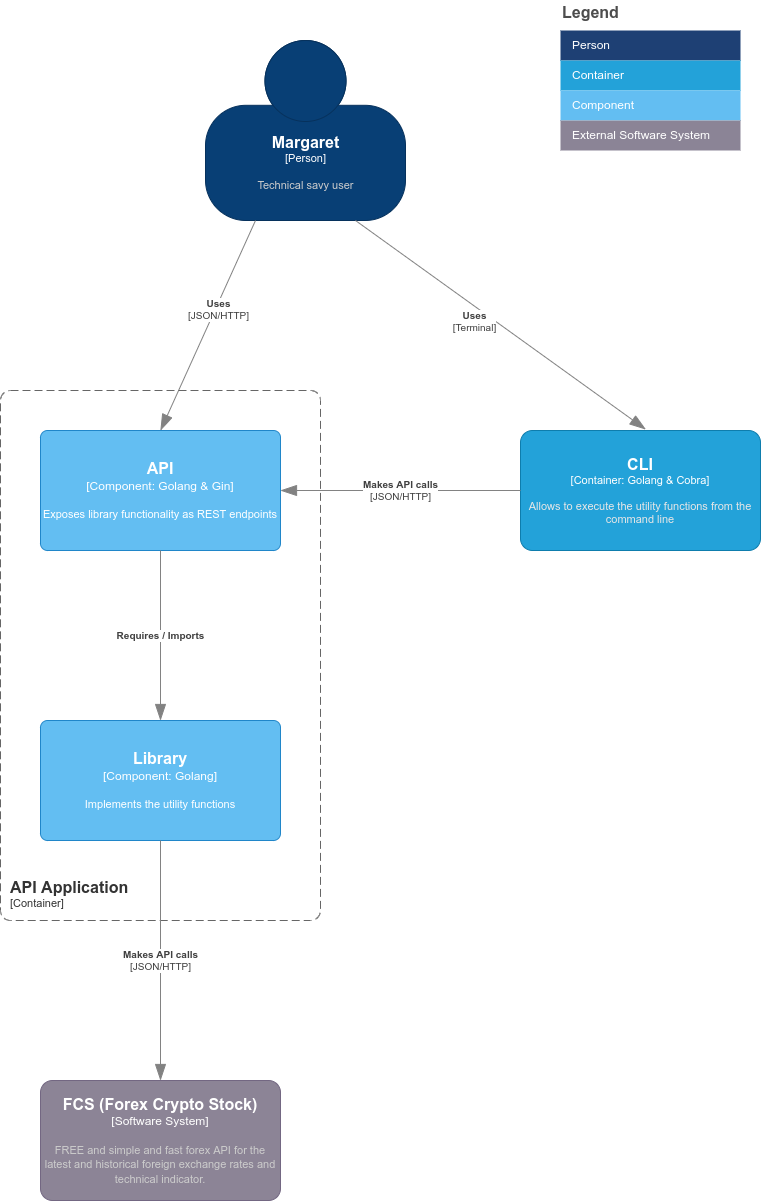

The diagram above was exported from draw.io. Its source (the exported page's mxGraphModel, read from the mxfile embedded in the PNG):
<mxGraphModel dx="2305" dy="1337" grid="1" gridSize="10" guides="1" tooltips="1" connect="1" arrows="1" fold="1" page="1" pageScale="1" pageWidth="850" pageHeight="1100" math="0" shadow="0">
  <root>
    <mxCell id="0" />
    <mxCell id="1" parent="0" />
    <object c4Name="Margaret" c4Type="Person" c4Description="Technical savy user" label="&lt;font style=&quot;font-size: 16px&quot;&gt;&lt;b&gt;%c4Name%&lt;/b&gt;&lt;/font&gt;&lt;div&gt;[%c4Type%]&lt;/div&gt;&lt;br&gt;&lt;div&gt;&lt;font style=&quot;font-size: 11px&quot;&gt;&lt;font color=&quot;#cccccc&quot;&gt;%c4Description%&lt;/font&gt;&lt;/div&gt;" placeholders="1" id="7i0rtDLTuPyNYNXyVpqk-1">
      <mxCell style="html=1;fontSize=11;dashed=0;whitespace=wrap;fillColor=#083F75;strokeColor=#06315C;fontColor=#ffffff;shape=mxgraph.c4.person2;align=center;metaEdit=1;points=[[0.5,0,0],[1,0.5,0],[1,0.75,0],[0.75,1,0],[0.5,1,0],[0.25,1,0],[0,0.75,0],[0,0.5,0]];resizable=0;" parent="1" vertex="1">
        <mxGeometry x="325" y="320" width="200" height="180" as="geometry" />
      </mxCell>
    </object>
    <object placeholders="1" c4Type="Relationship" c4Technology="JSON/HTTP" c4Description="Uses" label="&lt;div style=&quot;text-align: left&quot;&gt;&lt;div style=&quot;text-align: center&quot;&gt;&lt;b&gt;%c4Description%&lt;/b&gt;&lt;/div&gt;&lt;div style=&quot;text-align: center&quot;&gt;[%c4Technology%]&lt;/div&gt;&lt;/div&gt;" id="7i0rtDLTuPyNYNXyVpqk-4">
      <mxCell style="endArrow=blockThin;html=1;fontSize=10;fontColor=#404040;strokeWidth=1;endFill=1;strokeColor=#828282;elbow=vertical;metaEdit=1;endSize=14;startSize=14;jumpStyle=arc;jumpSize=16;rounded=0;exitX=0.25;exitY=1;exitDx=0;exitDy=0;exitPerimeter=0;entryX=0.5;entryY=0;entryDx=0;entryDy=0;entryPerimeter=0;" parent="1" source="7i0rtDLTuPyNYNXyVpqk-1" target="OXaNKbUlUilU474iqgfb-42" edge="1">
        <mxGeometry x="-0.2068" y="-10" width="240" relative="1" as="geometry">
          <mxPoint x="280" y="390" as="sourcePoint" />
          <mxPoint x="200" y="580.0000000000002" as="targetPoint" />
          <mxPoint x="10" y="10" as="offset" />
        </mxGeometry>
      </mxCell>
    </object>
    <object placeholders="1" c4Name="CLI" c4Type="Container" c4Technology="Golang &amp; Cobra" c4Description="Allows to execute the utility functions from the command line" label="&lt;font style=&quot;font-size: 16px&quot;&gt;&lt;b&gt;%c4Name%&lt;/b&gt;&lt;/font&gt;&lt;div&gt;[%c4Type%: %c4Technology%]&lt;/div&gt;&lt;br&gt;&lt;div&gt;&lt;font style=&quot;font-size: 11px&quot;&gt;&lt;font color=&quot;#E6E6E6&quot;&gt;%c4Description%&lt;/font&gt;&lt;/div&gt;" id="OXaNKbUlUilU474iqgfb-18">
      <mxCell style="rounded=1;whiteSpace=wrap;html=1;fontSize=11;labelBackgroundColor=none;fillColor=#23A2D9;fontColor=#ffffff;align=center;arcSize=10;strokeColor=#0E7DAD;metaEdit=1;resizable=0;points=[[0.25,0,0],[0.5,0,0],[0.75,0,0],[1,0.25,0],[1,0.5,0],[1,0.75,0],[0.75,1,0],[0.5,1,0],[0.25,1,0],[0,0.75,0],[0,0.5,0],[0,0.25,0]];" vertex="1" parent="1">
        <mxGeometry x="640" y="710" width="240" height="120" as="geometry" />
      </mxCell>
    </object>
    <object placeholders="1" c4Type="Relationship" c4Technology="Terminal" c4Description="Uses" label="&lt;div style=&quot;text-align: left&quot;&gt;&lt;div style=&quot;text-align: center&quot;&gt;&lt;b&gt;%c4Description%&lt;/b&gt;&lt;/div&gt;&lt;div style=&quot;text-align: center&quot;&gt;[%c4Technology%]&lt;/div&gt;&lt;/div&gt;" id="OXaNKbUlUilU474iqgfb-19">
      <mxCell style="endArrow=blockThin;html=1;fontSize=10;fontColor=#404040;strokeWidth=1;endFill=1;strokeColor=#828282;elbow=vertical;metaEdit=1;endSize=14;startSize=14;jumpStyle=arc;jumpSize=16;rounded=0;exitX=0.75;exitY=1;exitDx=0;exitDy=0;exitPerimeter=0;entryX=0.522;entryY=-0.009;entryDx=0;entryDy=0;entryPerimeter=0;" edge="1" parent="1" source="7i0rtDLTuPyNYNXyVpqk-1" target="OXaNKbUlUilU474iqgfb-18">
        <mxGeometry x="-0.2068" y="-10" width="240" relative="1" as="geometry">
          <mxPoint x="280" y="360.0000000000002" as="sourcePoint" />
          <mxPoint x="230" y="599.96" as="targetPoint" />
          <mxPoint x="10" y="10" as="offset" />
        </mxGeometry>
      </mxCell>
    </object>
    <object placeholders="1" c4Name="FCS (Forex Crypto Stock)" c4Type="Software System" c4Description="FREE and simple and fast forex API for the latest and historical foreign exchange rates and technical indicator.&#10;" label="&lt;font style=&quot;font-size: 16px&quot;&gt;&lt;b&gt;%c4Name%&lt;/b&gt;&lt;/font&gt;&lt;div&gt;[%c4Type%]&lt;/div&gt;&lt;br&gt;&lt;div&gt;&lt;font style=&quot;font-size: 11px&quot;&gt;&lt;font color=&quot;#cccccc&quot;&gt;%c4Description%&lt;/font&gt;&lt;/div&gt;" id="OXaNKbUlUilU474iqgfb-22">
      <mxCell style="rounded=1;whiteSpace=wrap;html=1;labelBackgroundColor=none;fillColor=#8C8496;fontColor=#ffffff;align=center;arcSize=10;strokeColor=#736782;metaEdit=1;resizable=0;points=[[0.25,0,0],[0.5,0,0],[0.75,0,0],[1,0.25,0],[1,0.5,0],[1,0.75,0],[0.75,1,0],[0.5,1,0],[0.25,1,0],[0,0.75,0],[0,0.5,0],[0,0.25,0]];" vertex="1" parent="1">
        <mxGeometry x="160" y="1360" width="240" height="120" as="geometry" />
      </mxCell>
    </object>
    <object placeholders="1" c4Type="Relationship" c4Technology="JSON/HTTP" c4Description="Makes API calls" label="&lt;div style=&quot;text-align: left&quot;&gt;&lt;div style=&quot;text-align: center&quot;&gt;&lt;b&gt;%c4Description%&lt;/b&gt;&lt;/div&gt;&lt;div style=&quot;text-align: center&quot;&gt;[%c4Technology%]&lt;/div&gt;&lt;/div&gt;" id="OXaNKbUlUilU474iqgfb-24">
      <mxCell style="endArrow=blockThin;html=1;fontSize=10;fontColor=#404040;strokeWidth=1;endFill=1;strokeColor=#828282;elbow=vertical;metaEdit=1;endSize=14;startSize=14;jumpStyle=arc;jumpSize=16;rounded=0;edgeStyle=orthogonalEdgeStyle;exitX=0;exitY=0.5;exitDx=0;exitDy=0;exitPerimeter=0;entryX=1;entryY=0.5;entryDx=0;entryDy=0;entryPerimeter=0;" edge="1" parent="1" source="OXaNKbUlUilU474iqgfb-18" target="OXaNKbUlUilU474iqgfb-42">
        <mxGeometry width="240" relative="1" as="geometry">
          <mxPoint x="210" y="710.0000000000002" as="sourcePoint" />
          <mxPoint x="570" y="780" as="targetPoint" />
        </mxGeometry>
      </mxCell>
    </object>
    <object placeholders="1" c4Name="API Application" c4Type="ContainerScopeBoundary" c4Application="Container" label="&lt;font style=&quot;font-size: 16px&quot;&gt;&lt;b&gt;&lt;div style=&quot;text-align: left&quot;&gt;%c4Name%&lt;/div&gt;&lt;/b&gt;&lt;/font&gt;&lt;div style=&quot;text-align: left&quot;&gt;[%c4Application%]&lt;/div&gt;" id="OXaNKbUlUilU474iqgfb-41">
      <mxCell style="rounded=1;fontSize=11;whiteSpace=wrap;html=1;dashed=1;arcSize=20;fillColor=none;strokeColor=#666666;fontColor=#333333;labelBackgroundColor=none;align=left;verticalAlign=bottom;labelBorderColor=none;spacingTop=0;spacing=10;dashPattern=8 4;metaEdit=1;rotatable=0;perimeter=rectanglePerimeter;noLabel=0;labelPadding=0;allowArrows=0;connectable=0;expand=0;recursiveResize=0;editable=1;pointerEvents=0;absoluteArcSize=1;points=[[0.25,0,0],[0.5,0,0],[0.75,0,0],[1,0.25,0],[1,0.5,0],[1,0.75,0],[0.75,1,0],[0.5,1,0],[0.25,1,0],[0,0.75,0],[0,0.5,0],[0,0.25,0]];" vertex="1" parent="1">
        <mxGeometry x="120" y="670" width="320" height="530" as="geometry" />
      </mxCell>
    </object>
    <object placeholders="1" c4Name="API" c4Type="Component" c4Technology="Golang &amp; Gin" c4Description="Exposes library functionality as REST endpoints" label="&lt;font style=&quot;font-size: 16px&quot;&gt;&lt;b&gt;%c4Name%&lt;/b&gt;&lt;/font&gt;&lt;div&gt;[%c4Type%: %c4Technology%]&lt;/div&gt;&lt;br&gt;&lt;div&gt;&lt;font style=&quot;font-size: 11px&quot;&gt;%c4Description%&lt;/font&gt;&lt;/div&gt;" id="OXaNKbUlUilU474iqgfb-42">
      <mxCell style="rounded=1;whiteSpace=wrap;html=1;labelBackgroundColor=none;fillColor=#63BEF2;fontColor=#ffffff;align=center;arcSize=6;strokeColor=#2086C9;metaEdit=1;resizable=0;points=[[0.25,0,0],[0.5,0,0],[0.75,0,0],[1,0.25,0],[1,0.5,0],[1,0.75,0],[0.75,1,0],[0.5,1,0],[0.25,1,0],[0,0.75,0],[0,0.5,0],[0,0.25,0]];" vertex="1" parent="1">
        <mxGeometry x="160" y="710" width="240" height="120" as="geometry" />
      </mxCell>
    </object>
    <object placeholders="1" c4Name="Library" c4Type="Component" c4Technology="Golang" c4Description="Implements the utility functions" label="&lt;font style=&quot;font-size: 16px&quot;&gt;&lt;b&gt;%c4Name%&lt;/b&gt;&lt;/font&gt;&lt;div&gt;[%c4Type%: %c4Technology%]&lt;/div&gt;&lt;br&gt;&lt;div&gt;&lt;font style=&quot;font-size: 11px&quot;&gt;%c4Description%&lt;/font&gt;&lt;/div&gt;" id="OXaNKbUlUilU474iqgfb-43">
      <mxCell style="rounded=1;whiteSpace=wrap;html=1;labelBackgroundColor=none;fillColor=#63BEF2;fontColor=#ffffff;align=center;arcSize=6;strokeColor=#2086C9;metaEdit=1;resizable=0;points=[[0.25,0,0],[0.5,0,0],[0.75,0,0],[1,0.25,0],[1,0.5,0],[1,0.75,0],[0.75,1,0],[0.5,1,0],[0.25,1,0],[0,0.75,0],[0,0.5,0],[0,0.25,0]];" vertex="1" parent="1">
        <mxGeometry x="160" y="1000" width="240" height="120" as="geometry" />
      </mxCell>
    </object>
    <object placeholders="1" c4Type="Relationship" c4Description="Requires / Imports" label="&lt;div style=&quot;text-align: left&quot;&gt;&lt;div style=&quot;text-align: center&quot;&gt;&lt;b&gt;%c4Description%&lt;/b&gt;&lt;/div&gt;" id="OXaNKbUlUilU474iqgfb-45">
      <mxCell style="endArrow=blockThin;html=1;fontSize=10;fontColor=#404040;strokeWidth=1;endFill=1;strokeColor=#828282;elbow=vertical;metaEdit=1;endSize=14;startSize=14;jumpStyle=arc;jumpSize=16;rounded=0;edgeStyle=orthogonalEdgeStyle;exitX=0.5;exitY=1;exitDx=0;exitDy=0;exitPerimeter=0;" edge="1" parent="1" source="OXaNKbUlUilU474iqgfb-42" target="OXaNKbUlUilU474iqgfb-43">
        <mxGeometry width="240" relative="1" as="geometry">
          <mxPoint x="380" y="880" as="sourcePoint" />
          <mxPoint x="620" y="880" as="targetPoint" />
        </mxGeometry>
      </mxCell>
    </object>
    <object placeholders="1" c4Type="Relationship" c4Technology="JSON/HTTP" c4Description="Makes API calls" label="&lt;div style=&quot;text-align: left&quot;&gt;&lt;div style=&quot;text-align: center&quot;&gt;&lt;b&gt;%c4Description%&lt;/b&gt;&lt;/div&gt;&lt;div style=&quot;text-align: center&quot;&gt;[%c4Technology%]&lt;/div&gt;&lt;/div&gt;" id="OXaNKbUlUilU474iqgfb-46">
      <mxCell style="endArrow=blockThin;html=1;fontSize=10;fontColor=#404040;strokeWidth=1;endFill=1;strokeColor=#828282;elbow=vertical;metaEdit=1;endSize=14;startSize=14;jumpStyle=arc;jumpSize=16;rounded=0;edgeStyle=orthogonalEdgeStyle;exitX=0.5;exitY=1;exitDx=0;exitDy=0;exitPerimeter=0;" edge="1" parent="1" source="OXaNKbUlUilU474iqgfb-43" target="OXaNKbUlUilU474iqgfb-22">
        <mxGeometry width="240" relative="1" as="geometry">
          <mxPoint x="770" y="780" as="sourcePoint" />
          <mxPoint x="410" y="780" as="targetPoint" />
        </mxGeometry>
      </mxCell>
    </object>
    <mxCell id="OXaNKbUlUilU474iqgfb-47" value="Legend" style="align=left;fontSize=16;fontStyle=1;strokeColor=none;fillColor=none;fontColor=#4D4D4D;spacingTop=-8;resizable=0;" vertex="1" parent="1">
      <mxGeometry x="680" y="280" width="180" height="30" as="geometry" />
    </mxCell>
    <mxCell id="OXaNKbUlUilU474iqgfb-48" value="" style="shape=table;html=1;whiteSpace=wrap;startSize=0;container=1;collapsible=0;childLayout=tableLayout;fillColor=none;align=left;spacingLeft=10;strokeColor=none;rounded=1;arcSize=11;fontColor=#FFFFFF;resizable=0;points=[[0.25,0,0],[0.5,0,0],[0.75,0,0],[1,0.25,0],[1,0.5,0],[1,0.75,0],[0.75,1,0],[0.5,1,0],[0.25,1,0],[0,0.75,0],[0,0.5,0],[0,0.25,0]];" vertex="1" parent="1">
      <mxGeometry x="680" y="310" width="180" height="120" as="geometry" />
    </mxCell>
    <mxCell id="OXaNKbUlUilU474iqgfb-49" value="Person" style="shape=partialRectangle;html=1;whiteSpace=wrap;connectable=0;fillColor=#1E4074;top=0;left=0;bottom=0;right=0;overflow=hidden;pointerEvents=1;align=left;spacingLeft=10;strokeColor=none;fontColor=#FFFFFF;" vertex="1" parent="OXaNKbUlUilU474iqgfb-48">
      <mxGeometry width="180" height="30" as="geometry" />
    </mxCell>
    <mxCell id="OXaNKbUlUilU474iqgfb-51" value="Container" style="shape=partialRectangle;html=1;whiteSpace=wrap;connectable=0;fillColor=#23A2D9;top=0;left=0;bottom=0;right=0;overflow=hidden;pointerEvents=1;align=left;spacingLeft=10;fontColor=#FFFFFF;" vertex="1" parent="OXaNKbUlUilU474iqgfb-48">
      <mxGeometry y="30" width="180" height="30" as="geometry" />
    </mxCell>
    <mxCell id="OXaNKbUlUilU474iqgfb-52" value="Component" style="shape=partialRectangle;html=1;whiteSpace=wrap;connectable=0;fillColor=#63BEF2;top=0;left=0;bottom=0;right=0;overflow=hidden;pointerEvents=1;align=left;spacingLeft=10;fontColor=#FFFFFF;" vertex="1" parent="OXaNKbUlUilU474iqgfb-48">
      <mxGeometry y="60" width="180" height="30" as="geometry" />
    </mxCell>
    <mxCell id="OXaNKbUlUilU474iqgfb-54" value="External Software System" style="shape=partialRectangle;html=1;whiteSpace=wrap;connectable=0;fillColor=#8B8496;top=0;left=0;bottom=0;right=0;overflow=hidden;pointerEvents=1;align=left;spacingLeft=10;fontColor=#FFFFFF;" vertex="1" parent="OXaNKbUlUilU474iqgfb-48">
      <mxGeometry y="90" width="180" height="30" as="geometry" />
    </mxCell>
  </root>
</mxGraphModel>